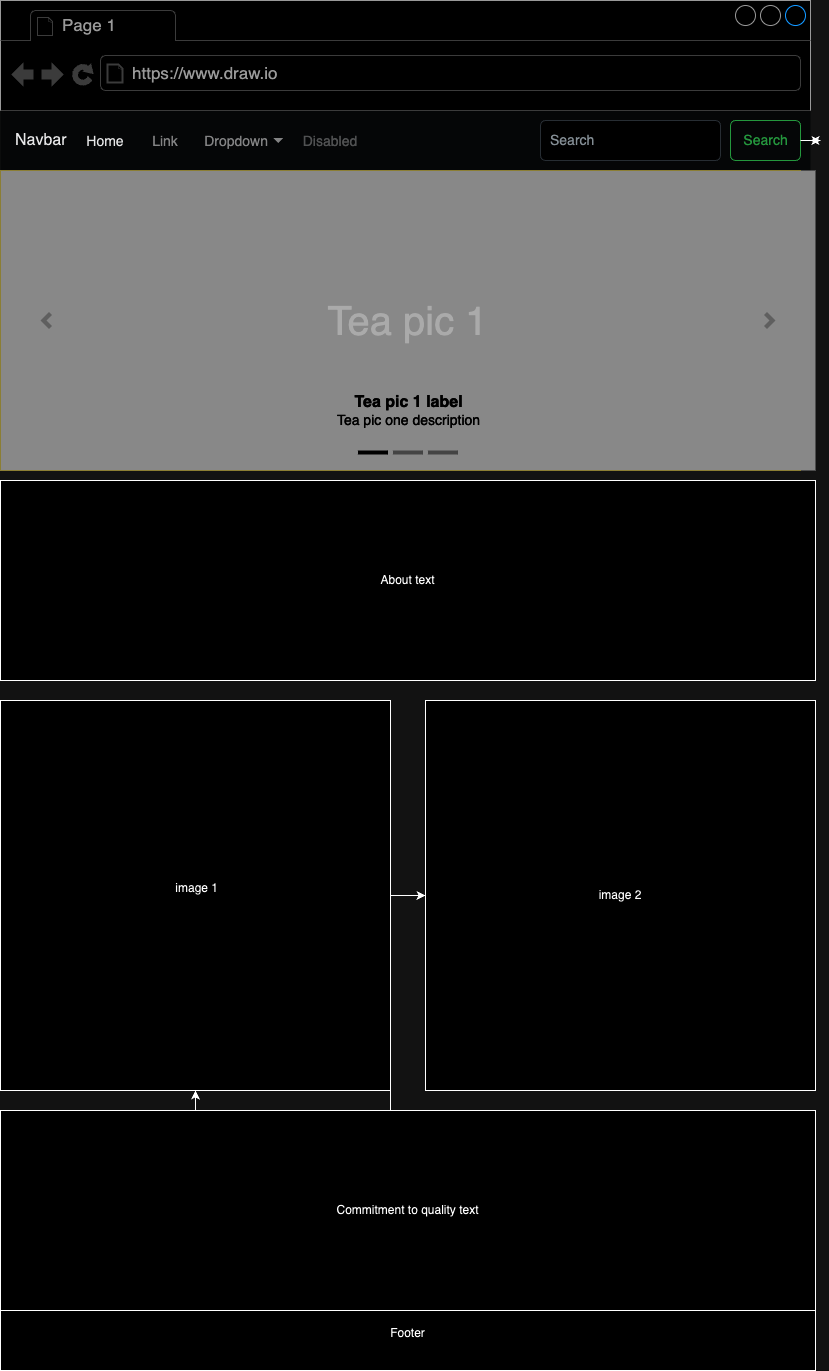

The diagram above was exported from draw.io. Its source (the exported page's mxGraphModel, read from the mxfile embedded in the PNG):
<mxGraphModel dx="1804" dy="1706" grid="1" gridSize="10" guides="1" tooltips="1" connect="1" arrows="1" fold="1" page="1" pageScale="1" pageWidth="850" pageHeight="1100" background="none" math="0" shadow="0">
  <root>
    <mxCell id="0" />
    <mxCell id="1" parent="0" />
    <mxCell id="xTq5868eYc3X1nUyhiQE-2" value="Navbar" style="html=1;shadow=0;dashed=0;fillColor=#F8F9FA;strokeColor=none;fontSize=16;fontColor=#181819;align=left;spacing=15;" vertex="1" parent="1">
      <mxGeometry x="-40" y="-60" width="810" height="60" as="geometry" />
    </mxCell>
    <mxCell id="xTq5868eYc3X1nUyhiQE-3" value="Home" style="fillColor=none;strokeColor=none;fontSize=14;fontColor=#181819;align=center;" vertex="1" parent="xTq5868eYc3X1nUyhiQE-2">
      <mxGeometry width="70" height="40" relative="1" as="geometry">
        <mxPoint x="70" y="10" as="offset" />
      </mxGeometry>
    </mxCell>
    <mxCell id="xTq5868eYc3X1nUyhiQE-4" value="Link" style="fillColor=none;strokeColor=none;fontSize=14;fontColor=#7C7C7D;align=center;" vertex="1" parent="xTq5868eYc3X1nUyhiQE-2">
      <mxGeometry width="50" height="40" relative="1" as="geometry">
        <mxPoint x="140" y="10" as="offset" />
      </mxGeometry>
    </mxCell>
    <mxCell id="xTq5868eYc3X1nUyhiQE-5" value="Dropdown" style="fillColor=none;strokeColor=none;fontSize=14;fontColor=#7C7C7D;align=right;spacingRight=20;" vertex="1" parent="xTq5868eYc3X1nUyhiQE-2">
      <mxGeometry width="100" height="40" relative="1" as="geometry">
        <mxPoint x="190" y="10" as="offset" />
      </mxGeometry>
    </mxCell>
    <mxCell id="xTq5868eYc3X1nUyhiQE-6" value="" style="shape=triangle;direction=south;fillColor=#7C7C7D;strokeColor=none;perimeter=none;" vertex="1" parent="xTq5868eYc3X1nUyhiQE-5">
      <mxGeometry x="1" y="0.5" width="10" height="5" relative="1" as="geometry">
        <mxPoint x="-17" y="-2.5" as="offset" />
      </mxGeometry>
    </mxCell>
    <mxCell id="xTq5868eYc3X1nUyhiQE-7" value="Disabled" style="fillColor=none;strokeColor=none;fontSize=14;fontColor=#ADAEAF;align=center;" vertex="1" parent="xTq5868eYc3X1nUyhiQE-2">
      <mxGeometry width="80" height="40" relative="1" as="geometry">
        <mxPoint x="290" y="10" as="offset" />
      </mxGeometry>
    </mxCell>
    <mxCell id="xTq5868eYc3X1nUyhiQE-8" value="Search" style="html=1;shadow=0;dashed=0;shape=mxgraph.bootstrap.rrect;rSize=5;fontSize=14;fontColor=#33A64C;strokeColor=#33A64C;fillColor=none;" vertex="1" parent="xTq5868eYc3X1nUyhiQE-2">
      <mxGeometry x="1" width="70" height="40" relative="1" as="geometry">
        <mxPoint x="-80" y="10" as="offset" />
      </mxGeometry>
    </mxCell>
    <mxCell id="xTq5868eYc3X1nUyhiQE-9" value="Search" style="html=1;shadow=0;dashed=0;shape=mxgraph.bootstrap.rrect;rSize=5;fontSize=14;fontColor=#6C767D;strokeColor=#CED4DA;fillColor=#ffffff;align=left;spacing=10;" vertex="1" parent="xTq5868eYc3X1nUyhiQE-2">
      <mxGeometry x="1" width="180" height="40" relative="1" as="geometry">
        <mxPoint x="-270" y="10" as="offset" />
      </mxGeometry>
    </mxCell>
    <mxCell id="xTq5868eYc3X1nUyhiQE-1" value="First slide" style="html=1;shadow=0;dashed=0;strokeWidth=1;whiteSpace=wrap;align=center;verticalAlign=middle;fontStyle=0;fontSize=40;fillColor=#e3c800;strokeColor=#B09500;fontColor=#000000;" vertex="1" parent="1">
      <mxGeometry x="-40" width="800" height="300" as="geometry" />
    </mxCell>
    <mxCell id="xTq5868eYc3X1nUyhiQE-11" value="" style="strokeWidth=1;shadow=0;dashed=0;align=center;html=1;shape=mxgraph.mockup.containers.browserWindow;rSize=0;strokeColor=#666666;strokeColor2=#008cff;strokeColor3=#c4c4c4;mainText=,;recursiveResize=0;" vertex="1" parent="1">
      <mxGeometry x="-40" y="-170" width="810" height="110" as="geometry" />
    </mxCell>
    <mxCell id="xTq5868eYc3X1nUyhiQE-12" value="Page 1" style="strokeWidth=1;shadow=0;dashed=0;align=center;html=1;shape=mxgraph.mockup.containers.anchor;fontSize=17;fontColor=#666666;align=left;whiteSpace=wrap;" vertex="1" parent="xTq5868eYc3X1nUyhiQE-11">
      <mxGeometry x="60" y="12" width="110" height="26" as="geometry" />
    </mxCell>
    <mxCell id="xTq5868eYc3X1nUyhiQE-13" value="https://www.draw.io" style="strokeWidth=1;shadow=0;dashed=0;align=center;html=1;shape=mxgraph.mockup.containers.anchor;rSize=0;fontSize=17;fontColor=#666666;align=left;" vertex="1" parent="xTq5868eYc3X1nUyhiQE-11">
      <mxGeometry x="130" y="60" width="250" height="26" as="geometry" />
    </mxCell>
    <mxCell id="xTq5868eYc3X1nUyhiQE-27" value="Tea pic 1" style="html=1;shadow=0;dashed=0;strokeColor=none;strokeWidth=1;fillColor=#777777;fontColor=#555555;whiteSpace=wrap;align=center;verticalAlign=middle;fontStyle=0;fontSize=40;" vertex="1" parent="1">
      <mxGeometry x="-40" width="815" height="300" as="geometry" />
    </mxCell>
    <mxCell id="xTq5868eYc3X1nUyhiQE-28" value="" style="html=1;verticalLabelPosition=bottom;labelBackgroundColor=#ffffff;verticalAlign=top;shadow=0;dashed=0;strokeWidth=4;shape=mxgraph.ios7.misc.more;strokeColor=#a0a0a0;" vertex="1" parent="xTq5868eYc3X1nUyhiQE-27">
      <mxGeometry x="1" y="0.5" width="7" height="14" relative="1" as="geometry">
        <mxPoint x="-50" y="-7" as="offset" />
      </mxGeometry>
    </mxCell>
    <mxCell id="xTq5868eYc3X1nUyhiQE-29" value="" style="flipH=1;html=1;verticalLabelPosition=bottom;labelBackgroundColor=#ffffff;verticalAlign=top;shadow=0;dashed=0;strokeWidth=4;shape=mxgraph.ios7.misc.more;strokeColor=#a0a0a0;" vertex="1" parent="xTq5868eYc3X1nUyhiQE-27">
      <mxGeometry y="0.5" width="7" height="14" relative="1" as="geometry">
        <mxPoint x="43" y="-7" as="offset" />
      </mxGeometry>
    </mxCell>
    <mxCell id="xTq5868eYc3X1nUyhiQE-30" value="" style="html=1;shadow=0;strokeColor=none;fillColor=#ffffff;" vertex="1" parent="xTq5868eYc3X1nUyhiQE-27">
      <mxGeometry x="0.5" y="1" width="30" height="4" relative="1" as="geometry">
        <mxPoint x="-50" y="-20" as="offset" />
      </mxGeometry>
    </mxCell>
    <mxCell id="xTq5868eYc3X1nUyhiQE-31" value="" style="html=1;shadow=0;strokeColor=none;fillColor=#BBBBBB;" vertex="1" parent="xTq5868eYc3X1nUyhiQE-27">
      <mxGeometry x="0.5" y="1" width="30" height="4" relative="1" as="geometry">
        <mxPoint x="-15" y="-20" as="offset" />
      </mxGeometry>
    </mxCell>
    <mxCell id="xTq5868eYc3X1nUyhiQE-32" value="" style="html=1;shadow=0;strokeColor=none;fillColor=#BBBBBB;" vertex="1" parent="xTq5868eYc3X1nUyhiQE-27">
      <mxGeometry x="0.5" y="1" width="30" height="4" relative="1" as="geometry">
        <mxPoint x="20" y="-20" as="offset" />
      </mxGeometry>
    </mxCell>
    <mxCell id="xTq5868eYc3X1nUyhiQE-33" value="&lt;span style=&quot;font-size: 16px;&quot;&gt;&lt;b&gt;Tea pic 1 label&lt;/b&gt;&lt;/span&gt;&lt;br style=&quot;font-size: 14px&quot;&gt;Tea pic one description" style="html=1;shadow=0;strokeColor=none;fillColor=none;resizeWidth=1;fontColor=#FFFFFF;fontSize=14;" vertex="1" parent="xTq5868eYc3X1nUyhiQE-27">
      <mxGeometry y="1" width="815" height="60" relative="1" as="geometry">
        <mxPoint y="-90" as="offset" />
      </mxGeometry>
    </mxCell>
    <mxCell id="xTq5868eYc3X1nUyhiQE-34" style="edgeStyle=orthogonalEdgeStyle;rounded=0;orthogonalLoop=1;jettySize=auto;html=1;" edge="1" parent="1" source="xTq5868eYc3X1nUyhiQE-8">
      <mxGeometry relative="1" as="geometry">
        <mxPoint x="780" y="-30" as="targetPoint" />
      </mxGeometry>
    </mxCell>
    <mxCell id="xTq5868eYc3X1nUyhiQE-35" style="edgeStyle=orthogonalEdgeStyle;rounded=0;orthogonalLoop=1;jettySize=auto;html=1;" edge="1" parent="1" source="xTq5868eYc3X1nUyhiQE-8">
      <mxGeometry relative="1" as="geometry">
        <mxPoint x="770" y="-30" as="targetPoint" />
      </mxGeometry>
    </mxCell>
    <mxCell id="xTq5868eYc3X1nUyhiQE-36" value="About text" style="rounded=0;whiteSpace=wrap;html=1;" vertex="1" parent="1">
      <mxGeometry x="-40" y="310" width="815" height="200" as="geometry" />
    </mxCell>
    <mxCell id="xTq5868eYc3X1nUyhiQE-41" style="edgeStyle=orthogonalEdgeStyle;rounded=0;orthogonalLoop=1;jettySize=auto;html=1;exitX=1;exitY=0.5;exitDx=0;exitDy=0;entryX=0;entryY=0.5;entryDx=0;entryDy=0;" edge="1" parent="1" source="xTq5868eYc3X1nUyhiQE-38" target="xTq5868eYc3X1nUyhiQE-39">
      <mxGeometry relative="1" as="geometry" />
    </mxCell>
    <mxCell id="xTq5868eYc3X1nUyhiQE-38" value="&amp;nbsp;image 1&lt;div&gt;&lt;br&gt;&lt;/div&gt;" style="whiteSpace=wrap;html=1;aspect=fixed;" vertex="1" parent="1">
      <mxGeometry x="-40" y="530" width="390" height="390" as="geometry" />
    </mxCell>
    <mxCell id="xTq5868eYc3X1nUyhiQE-39" value="image 2" style="whiteSpace=wrap;html=1;aspect=fixed;" vertex="1" parent="1">
      <mxGeometry x="385" y="530" width="390" height="390" as="geometry" />
    </mxCell>
    <mxCell id="xTq5868eYc3X1nUyhiQE-40" style="edgeStyle=orthogonalEdgeStyle;rounded=0;orthogonalLoop=1;jettySize=auto;html=1;exitX=1;exitY=1;exitDx=0;exitDy=0;" edge="1" parent="1" source="xTq5868eYc3X1nUyhiQE-38" target="xTq5868eYc3X1nUyhiQE-38">
      <mxGeometry relative="1" as="geometry" />
    </mxCell>
    <mxCell id="xTq5868eYc3X1nUyhiQE-43" value="Commitment to quality text" style="rounded=0;whiteSpace=wrap;html=1;" vertex="1" parent="1">
      <mxGeometry x="-40" y="940" width="815" height="200" as="geometry" />
    </mxCell>
    <mxCell id="xTq5868eYc3X1nUyhiQE-44" value="Footer&lt;div&gt;&lt;br&gt;&lt;/div&gt;" style="rounded=0;whiteSpace=wrap;html=1;" vertex="1" parent="1">
      <mxGeometry x="-40" y="1140" width="815" height="60" as="geometry" />
    </mxCell>
  </root>
</mxGraphModel>